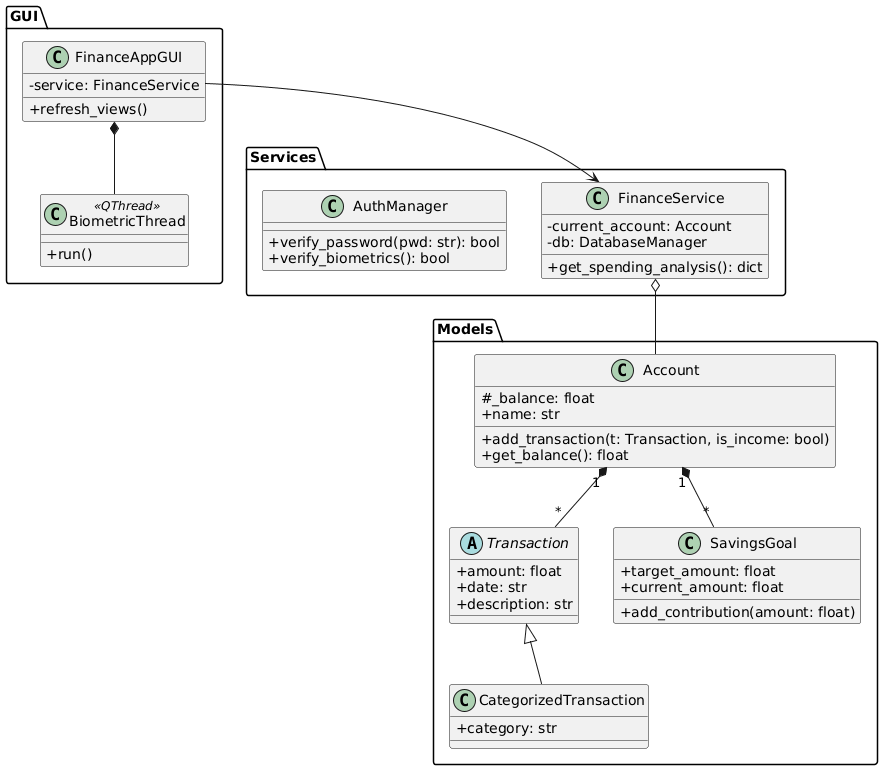

The diagram above was rendered by PlantUML. Its source (embedded in the PNG):
@startuml
skinparam classAttributeIconSize 0

package "Models" {
  class Account {
    # _balance: float
    + name: str
    + add_transaction(t: Transaction, is_income: bool)
    + get_balance(): float
  }

  abstract class Transaction {
    + amount: float
    + date: str
    + description: str
  }
  
  class CategorizedTransaction extends Transaction {
    + category: str
  }

  class SavingsGoal {
    + target_amount: float
    + current_amount: float
    + add_contribution(amount: float)
  }
}

package "Services" {
  class FinanceService {
    - current_account: Account
    - db: DatabaseManager
    + get_spending_analysis(): dict
  }
  class AuthManager {
    + verify_password(pwd: str): bool
    + verify_biometrics(): bool
  }
}

package "GUI" {
  class FinanceAppGUI {
    - service: FinanceService
    + refresh_views()
  }
  class BiometricThread <<QThread>> {
    + run()
  }
}

FinanceAppGUI --> FinanceService
FinanceAppGUI *-- BiometricThread
FinanceService o-- Account
Account "1" *-- "*" Transaction
Account "1" *-- "*" SavingsGoal
@enduml